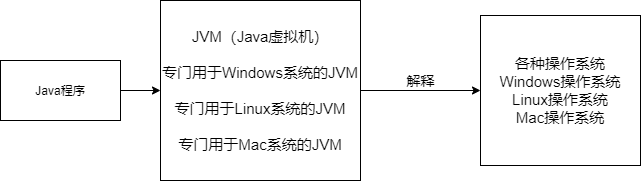

The diagram above was exported from draw.io. Its source (the exported page's mxGraphModel, read from the mxfile embedded in the PNG):
<mxGraphModel dx="777" dy="360" grid="1" gridSize="10" guides="1" tooltips="1" connect="1" arrows="1" fold="1" page="1" pageScale="1" pageWidth="827" pageHeight="1169" math="0" shadow="0">
  <root>
    <mxCell id="0" />
    <mxCell id="1" parent="0" />
    <mxCell id="5" style="edgeStyle=orthogonalEdgeStyle;rounded=0;orthogonalLoop=1;jettySize=auto;html=1;exitX=1;exitY=0.5;exitDx=0;exitDy=0;entryX=0;entryY=0.5;entryDx=0;entryDy=0;" edge="1" parent="1" source="2" target="3">
      <mxGeometry relative="1" as="geometry" />
    </mxCell>
    <mxCell id="2" value="Java程序" style="whiteSpace=wrap;html=1;" vertex="1" parent="1">
      <mxGeometry x="50" y="120" width="120" height="60" as="geometry" />
    </mxCell>
    <mxCell id="6" style="edgeStyle=orthogonalEdgeStyle;rounded=0;orthogonalLoop=1;jettySize=auto;html=1;exitX=1;exitY=0.5;exitDx=0;exitDy=0;" edge="1" parent="1" source="3" target="4">
      <mxGeometry relative="1" as="geometry" />
    </mxCell>
    <mxCell id="3" value="&lt;font style=&quot;font-size: 15px&quot;&gt;JVM（Java虚拟机）&lt;br&gt;&lt;br&gt;专门用于Windows系统的JVM&lt;br&gt;&lt;br&gt;专门用于Linux系统的JVM&lt;br&gt;&lt;br&gt;专门用于Mac系统的JVM&lt;/font&gt;" style="whiteSpace=wrap;html=1;" vertex="1" parent="1">
      <mxGeometry x="210" y="60" width="200" height="180" as="geometry" />
    </mxCell>
    <mxCell id="4" value="&lt;font style=&quot;font-size: 15px&quot;&gt;各种操作系统&lt;br&gt;Windows操作系统&lt;br&gt;Linux操作系统&lt;br&gt;Mac操作系统&lt;br&gt;&lt;/font&gt;" style="whiteSpace=wrap;html=1;" vertex="1" parent="1">
      <mxGeometry x="530" y="75" width="160" height="150" as="geometry" />
    </mxCell>
    <mxCell id="7" value="&lt;font style=&quot;font-size: 14px&quot;&gt;解释&lt;/font&gt;" style="text;html=1;align=center;verticalAlign=middle;resizable=0;points=[];autosize=1;" vertex="1" parent="1">
      <mxGeometry x="450" y="130" width="40" height="20" as="geometry" />
    </mxCell>
  </root>
</mxGraphModel>